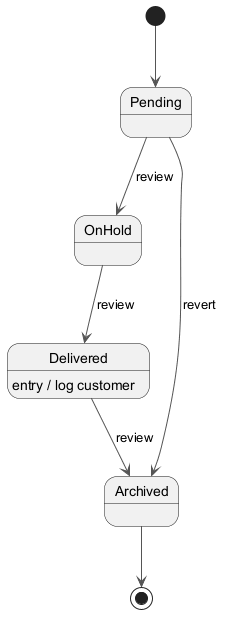

The diagram above was rendered by PlantUML. Its source (embedded in the PNG):
@startuml
skinparam ArrowColor #555555
[*] --> Pending
Pending --> OnHold : review
OnHold --> Delivered : review
Delivered --> Archived : review
Delivered : entry / log customer
Pending --> Archived : revert
Archived --> [*]
@enduml